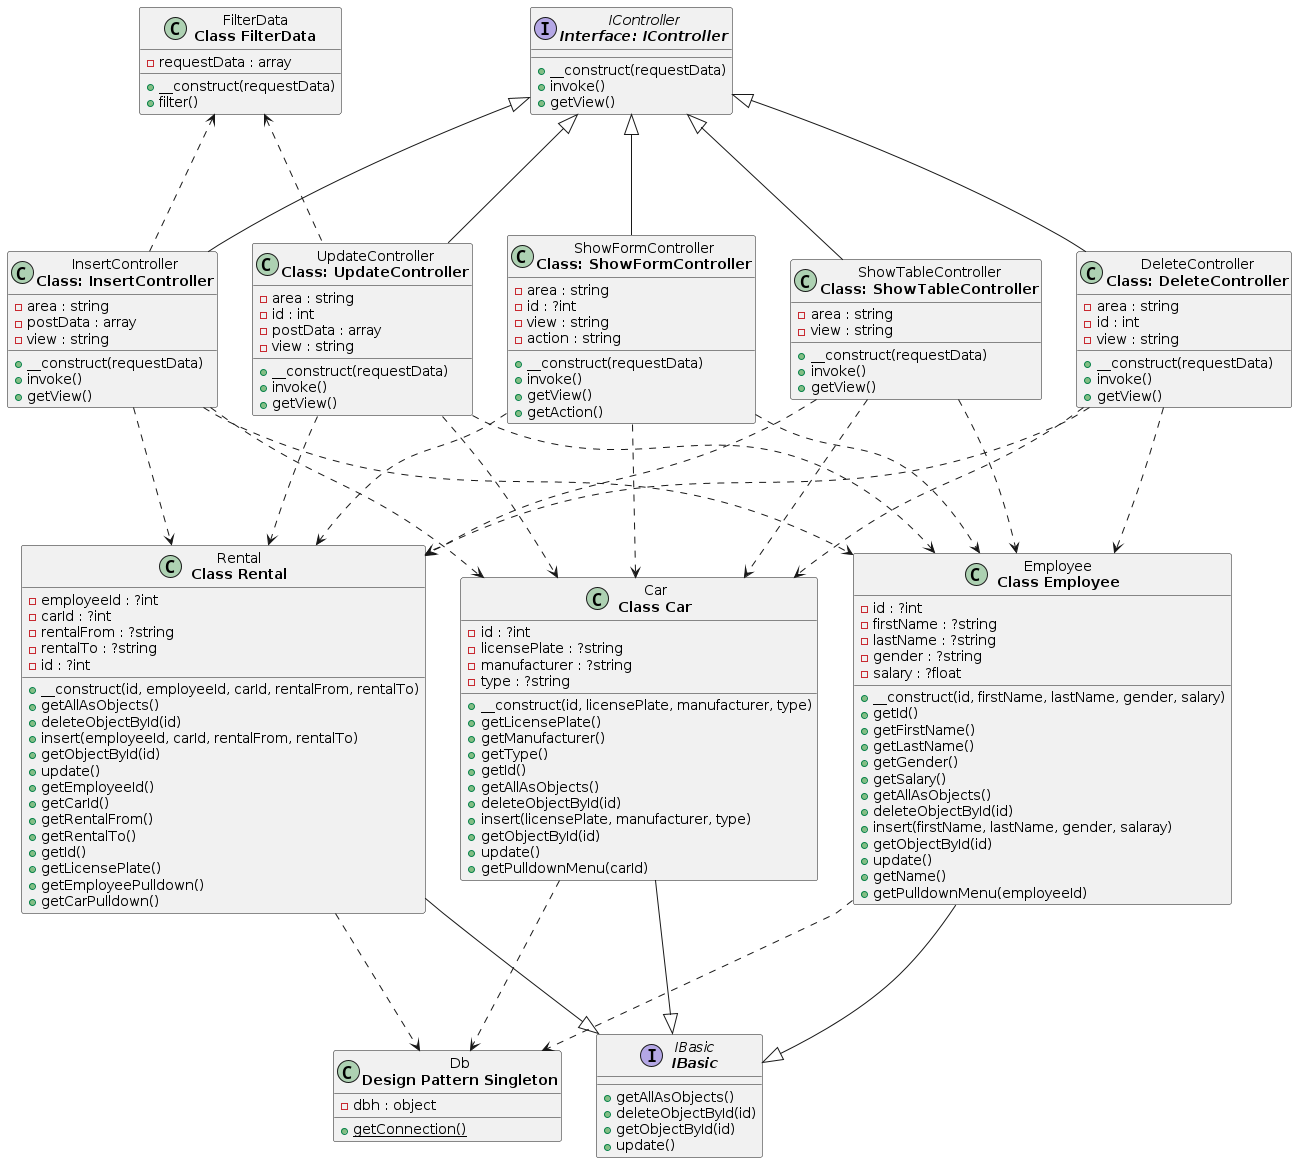

The diagram above was rendered by PlantUML. Its source (embedded in the PNG):
@startuml
  class "Employee\n<b>Class Employee</b>" as Employee {
    -id : ?int
    -firstName : ?string
    -lastName : ?string
    -gender : ?string
    -salary : ?float
    +__construct(id, firstName, lastName, gender, salary)
    +getId()
    +getFirstName()
    +getLastName()
    +getGender()
    +getSalary()
    +getAllAsObjects()
    +deleteObjectById(id)
    +insert(firstName, lastName, gender, salaray)
    +getObjectById(id)
    +update()
    +getName()
    +getPulldownMenu(employeeId)
  }
  class "Rental\n<b>Class Rental</b>" as Rental {
    -employeeId : ?int
    -carId : ?int
    -rentalFrom : ?string
    -rentalTo : ?string
    -id : ?int
    +__construct(id, employeeId, carId, rentalFrom, rentalTo)
    +getAllAsObjects()
    +deleteObjectById(id)
    +insert(employeeId, carId, rentalFrom, rentalTo)
    +getObjectById(id)
    +update()
    +getEmployeeId()
    +getCarId()
    +getRentalFrom()
    +getRentalTo()
    +getId()
    +getLicensePlate()
    +getEmployeePulldown()
    +getCarPulldown()
  }
  class "FilterData\n<b>Class FilterData</b>" as FilterData {
    -requestData : array
    +__construct(requestData)
    +filter()
  }
  class "InsertController\n<b>Class: InsertController</b>" as InsertController {
    -area : string
    -postData : array
    -view : string
    +__construct(requestData)
    +invoke()
    +getView()
  }
  interface "IController\n<b>Interface: IController</b>" as IController {
    +__construct(requestData)
    +invoke()
    +getView()
  }
  class "ShowTableController\n<b>Class: ShowTableController</b>" as ShowTableController {
    -area : string
    -view : string
    +__construct(requestData)
    +invoke()
    +getView()
  }
  class "Db\n<b>Design Pattern Singleton</b>" as Db {
    -dbh : object
    {static} +getConnection()
  }
  class "ShowFormController\n<b>Class: ShowFormController</b>" as ShowFormController {
    -area : string
    -id : ?int
    -view : string
    -action : string
    +__construct(requestData)
    +invoke()
    +getView()
    +getAction()
  }
  class "UpdateController\n<b>Class: UpdateController</b>" as UpdateController {
    -area : string
    -id : int
    -postData : array
    -view : string
    +__construct(requestData)
    +invoke()
    +getView()
  }
  class "Car\n<b>Class Car</b>" as Car {
    -id : ?int
    -licensePlate : ?string
    -manufacturer : ?string
    -type : ?string
    +__construct(id, licensePlate, manufacturer, type)
    +getLicensePlate()
    +getManufacturer()
    +getType()
    +getId()
    +getAllAsObjects()
    +deleteObjectById(id)
    +insert(licensePlate, manufacturer, type)
    +getObjectById(id)
    +update()
    +getPulldownMenu(carId)
  }
  class "DeleteController\n<b>Class: DeleteController</b>" as DeleteController {
    -area : string
    -id : int
    -view : string
    +__construct(requestData)
    +invoke()
    +getView()
  }
  interface "IBasic\n<b>IBasic</b>" as IBasic {
    +getAllAsObjects()
    +deleteObjectById(id)
    +getObjectById(id)
    +update()
  }
  Car ...> Db
  DeleteController ...> Car
  InsertController ...> Car
  ShowFormController ...> Car
  ShowTableController ...> Car
  UpdateController ...> Car
  DeleteController ...> Employee
  InsertController ...> Employee
  ShowFormController ...> Employee
  ShowTableController ...> Employee
  UpdateController ...> Employee
  DeleteController ...> Rental
  InsertController ...> Rental
  ShowFormController ...> Rental
  ShowTableController ...> Rental
  UpdateController ...> Rental
  Employee ...> Db
  IBasic <|-up-- Car
  IBasic <|-up-- Employee
  IBasic <|-up-- Rental
  IController <|--- DeleteController
  IController <|--- InsertController
  IController <|--- ShowFormController
  IController <|--- ShowTableController
  IController <|--- UpdateController
  InsertController .up..> FilterData
  Rental ...> Db
  UpdateController .up..> FilterData
@enduml